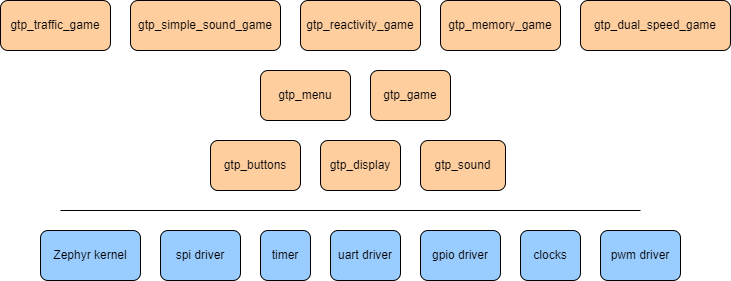

The diagram above was exported from draw.io. Its source (the exported page's mxGraphModel, read from the mxfile embedded in the PNG):
<mxGraphModel dx="1314" dy="835" grid="1" gridSize="10" guides="1" tooltips="1" connect="1" arrows="1" fold="1" page="1" pageScale="1" pageWidth="1654" pageHeight="2336" math="0" shadow="0">
  <root>
    <mxCell id="0" />
    <mxCell id="1" parent="0" />
    <mxCell id="oyX6If0taBhACu0aVcVB-1" value="gtp_buttons" style="rounded=1;whiteSpace=wrap;html=1;fillColor=#FFCE9F;" vertex="1" parent="1">
      <mxGeometry x="600" y="320" width="90" height="50" as="geometry" />
    </mxCell>
    <mxCell id="oyX6If0taBhACu0aVcVB-2" value="gtp_display" style="rounded=1;whiteSpace=wrap;html=1;fillColor=#FFCE9F;" vertex="1" parent="1">
      <mxGeometry x="710" y="320" width="80" height="50" as="geometry" />
    </mxCell>
    <mxCell id="oyX6If0taBhACu0aVcVB-3" value="gtp_dual_speed_game" style="rounded=1;whiteSpace=wrap;html=1;fillColor=#FFCE9F;" vertex="1" parent="1">
      <mxGeometry x="970" y="180" width="150" height="50" as="geometry" />
    </mxCell>
    <mxCell id="oyX6If0taBhACu0aVcVB-4" value="gtp_game" style="rounded=1;whiteSpace=wrap;html=1;fillColor=#FFCE9F;" vertex="1" parent="1">
      <mxGeometry x="760" y="250" width="80" height="50" as="geometry" />
    </mxCell>
    <mxCell id="oyX6If0taBhACu0aVcVB-5" value="gtp_memory_game" style="rounded=1;whiteSpace=wrap;html=1;fillColor=#FFCE9F;" vertex="1" parent="1">
      <mxGeometry x="830" y="180" width="120" height="50" as="geometry" />
    </mxCell>
    <mxCell id="oyX6If0taBhACu0aVcVB-6" value="gtp_menu" style="rounded=1;whiteSpace=wrap;html=1;fillColor=#FFCE9F;" vertex="1" parent="1">
      <mxGeometry x="650" y="250" width="90" height="50" as="geometry" />
    </mxCell>
    <mxCell id="oyX6If0taBhACu0aVcVB-7" value="gtp_reactivity_game" style="rounded=1;whiteSpace=wrap;html=1;fillColor=#FFCE9F;" vertex="1" parent="1">
      <mxGeometry x="690" y="180" width="120" height="50" as="geometry" />
    </mxCell>
    <mxCell id="oyX6If0taBhACu0aVcVB-8" value="gtp_simple_sound_game" style="rounded=1;whiteSpace=wrap;html=1;fillColor=#FFCE9F;" vertex="1" parent="1">
      <mxGeometry x="520" y="180" width="150" height="50" as="geometry" />
    </mxCell>
    <mxCell id="oyX6If0taBhACu0aVcVB-9" value="gtp_sound" style="rounded=1;whiteSpace=wrap;html=1;fillColor=#FFCE9F;" vertex="1" parent="1">
      <mxGeometry x="810" y="320" width="85" height="50" as="geometry" />
    </mxCell>
    <mxCell id="oyX6If0taBhACu0aVcVB-10" value="gtp_traffic_game" style="rounded=1;whiteSpace=wrap;html=1;fillColor=#FFCE9F;" vertex="1" parent="1">
      <mxGeometry x="390" y="180" width="110" height="50" as="geometry" />
    </mxCell>
    <mxCell id="oyX6If0taBhACu0aVcVB-11" value="Zephyr kernel" style="rounded=1;whiteSpace=wrap;html=1;fillColor=#99CCFF;" vertex="1" parent="1">
      <mxGeometry x="430" y="410" width="100" height="50" as="geometry" />
    </mxCell>
    <mxCell id="oyX6If0taBhACu0aVcVB-12" value="spi driver" style="rounded=1;whiteSpace=wrap;html=1;fillColor=#99CCFF;" vertex="1" parent="1">
      <mxGeometry x="550" y="410" width="80" height="50" as="geometry" />
    </mxCell>
    <mxCell id="oyX6If0taBhACu0aVcVB-13" value="uart driver" style="rounded=1;whiteSpace=wrap;html=1;fillColor=#99CCFF;" vertex="1" parent="1">
      <mxGeometry x="720" y="410" width="70" height="50" as="geometry" />
    </mxCell>
    <mxCell id="oyX6If0taBhACu0aVcVB-14" value="gpio driver" style="rounded=1;whiteSpace=wrap;html=1;fillColor=#99CCFF;" vertex="1" parent="1">
      <mxGeometry x="810" y="410" width="80" height="50" as="geometry" />
    </mxCell>
    <mxCell id="oyX6If0taBhACu0aVcVB-15" value="timer" style="rounded=1;whiteSpace=wrap;html=1;fillColor=#99CCFF;" vertex="1" parent="1">
      <mxGeometry x="650" y="410" width="50" height="50" as="geometry" />
    </mxCell>
    <mxCell id="oyX6If0taBhACu0aVcVB-16" value="pwm driver" style="rounded=1;whiteSpace=wrap;html=1;fillColor=#99CCFF;" vertex="1" parent="1">
      <mxGeometry x="990" y="410" width="80" height="50" as="geometry" />
    </mxCell>
    <mxCell id="oyX6If0taBhACu0aVcVB-17" value="clocks" style="rounded=1;whiteSpace=wrap;html=1;fillColor=#99CCFF;" vertex="1" parent="1">
      <mxGeometry x="910" y="410" width="60" height="50" as="geometry" />
    </mxCell>
    <mxCell id="oyX6If0taBhACu0aVcVB-19" value="" style="endArrow=none;html=1;rounded=0;" edge="1" parent="1">
      <mxGeometry width="50" height="50" relative="1" as="geometry">
        <mxPoint x="1030" y="390" as="sourcePoint" />
        <mxPoint x="450" y="390" as="targetPoint" />
      </mxGeometry>
    </mxCell>
  </root>
</mxGraphModel>